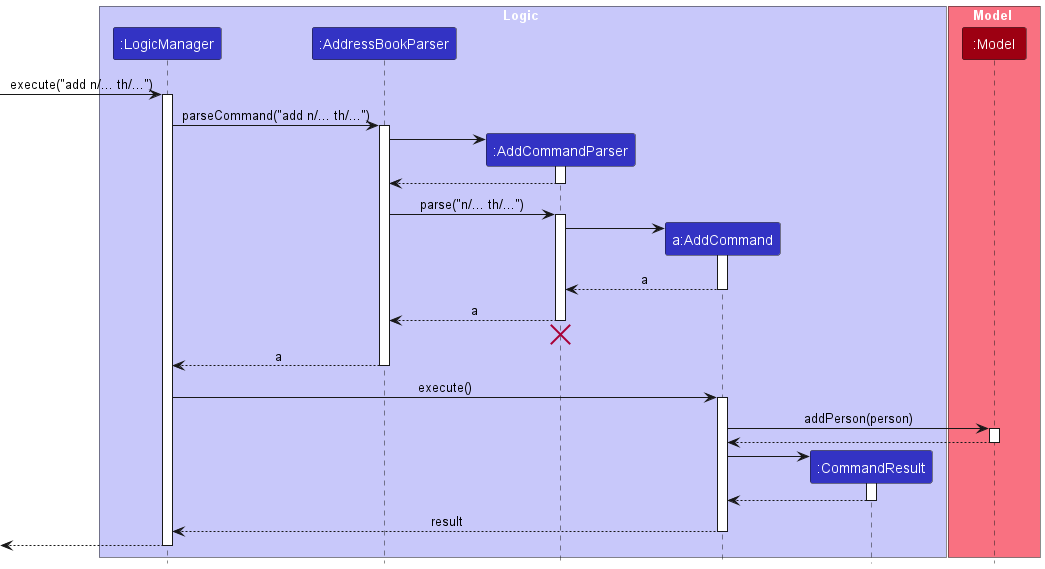

The diagram above was rendered by PlantUML. Its source (embedded in the PNG):
@startuml
!include style.puml
skinparam ArrowFontStyle plain

box Logic LOGIC_COLOR_T1
participant ":LogicManager" as LogicManager LOGIC_COLOR
participant ":AddressBookParser" as AddressBookParser LOGIC_COLOR
participant ":AddCommandParser" as AddCommandParser LOGIC_COLOR
participant "a:AddCommand" as AddCommand LOGIC_COLOR
participant ":CommandResult" as CommandResult LOGIC_COLOR
end box

box Model MODEL_COLOR_T1
participant ":Model" as Model MODEL_COLOR
end box

[-> LogicManager : execute("add n/... th/...")
activate LogicManager

LogicManager -> AddressBookParser : parseCommand("add n/... th/...")
activate AddressBookParser

create AddCommandParser
AddressBookParser -> AddCommandParser
activate AddCommandParser

AddCommandParser --> AddressBookParser
deactivate AddCommandParser

AddressBookParser -> AddCommandParser : parse("n/... th/...")
activate AddCommandParser

create AddCommand
AddCommandParser -> AddCommand
activate AddCommand

AddCommand --> AddCommandParser : a
deactivate AddCommand

AddCommandParser --> AddressBookParser : a
deactivate AddCommandParser
'Hidden arrow to position the destroy marker below the end of the activation bar.
AddCommandParser -[hidden]-> AddressBookParser
destroy AddCommandParser

AddressBookParser --> LogicManager : a
deactivate AddressBookParser

LogicManager -> AddCommand : execute()
activate AddCommand

AddCommand -> Model : addPerson(person)
activate Model

Model --> AddCommand
deactivate Model

create CommandResult
AddCommand -> CommandResult
activate CommandResult

CommandResult --> AddCommand
deactivate CommandResult

AddCommand --> LogicManager : result
deactivate AddCommand

[<--LogicManager
deactivate LogicManager
@enduml